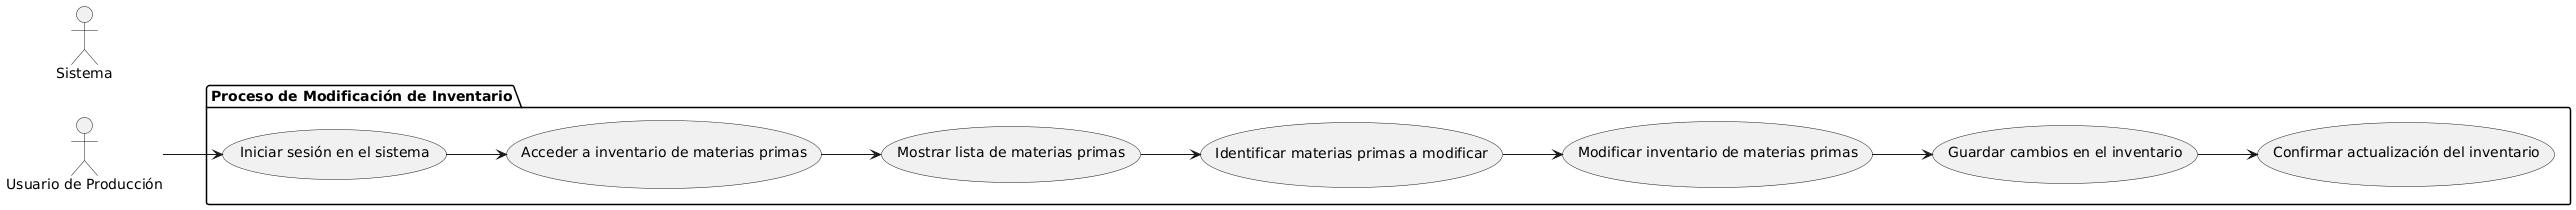

The diagram above was rendered by PlantUML. Its source (embedded in the PNG):
@startuml
left to right direction

actor "Usuario de Producción" as UP
actor "Sistema" as S

package "Proceso de Modificación de Inventario" {
  usecase "Iniciar sesión en el sistema" as UC1
  usecase "Acceder a inventario de materias primas" as UC2
  usecase "Mostrar lista de materias primas" as UC3
  usecase "Identificar materias primas a modificar" as UC4
  usecase "Modificar inventario de materias primas" as UC5
  usecase "Guardar cambios en el inventario" as UC6
  usecase "Confirmar actualización del inventario" as UC7
}

UP --> UC1
UC1 --> UC2
UC2 --> UC3
UC3 --> UC4
UC4 --> UC5
UC5 --> UC6
UC6 --> UC7
@enduml